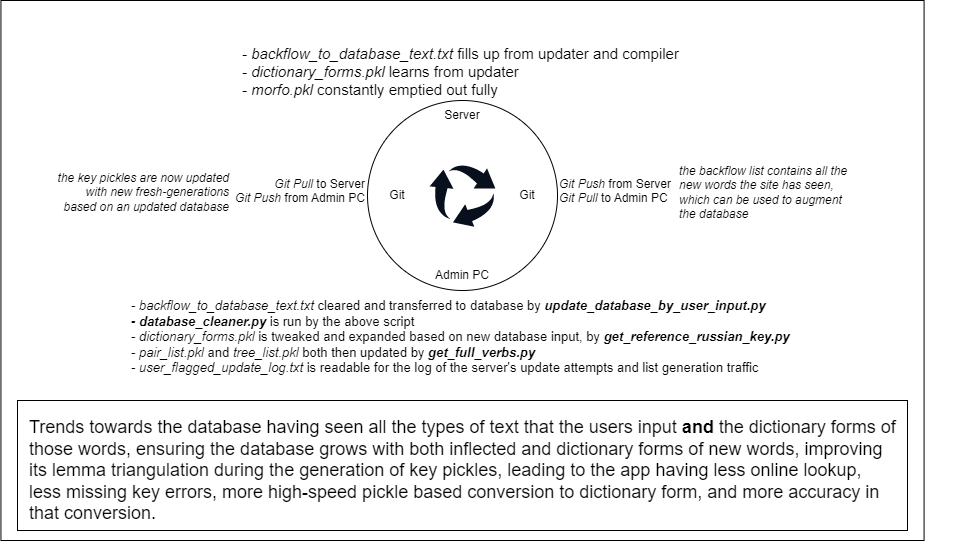

The diagram above was exported from draw.io. Its source (the exported page's mxGraphModel, read from the mxfile embedded in the PNG):
<mxGraphModel dx="1964" dy="658" grid="1" gridSize="10" guides="1" tooltips="1" connect="1" arrows="1" fold="1" page="1" pageScale="1" pageWidth="850" pageHeight="1100" math="0" shadow="0">
  <root>
    <mxCell id="0" />
    <mxCell id="1" parent="0" />
    <mxCell id="_SfVGSHRr8BDUSAYhjmO-16" value="" style="rounded=0;whiteSpace=wrap;html=1;" vertex="1" parent="1">
      <mxGeometry x="-26.56000000000001" y="110" width="923.13" height="540" as="geometry" />
    </mxCell>
    <mxCell id="_SfVGSHRr8BDUSAYhjmO-1" value="" style="ellipse;whiteSpace=wrap;html=1;aspect=fixed;" vertex="1" parent="1">
      <mxGeometry x="340" y="210" width="190" height="190" as="geometry" />
    </mxCell>
    <mxCell id="_SfVGSHRr8BDUSAYhjmO-2" value="Admin PC" style="text;html=1;strokeColor=none;fillColor=none;align=center;verticalAlign=middle;whiteSpace=wrap;rounded=0;" vertex="1" parent="1">
      <mxGeometry x="405" y="370" width="60" height="30" as="geometry" />
    </mxCell>
    <mxCell id="_SfVGSHRr8BDUSAYhjmO-3" value="Server" style="text;html=1;strokeColor=none;fillColor=none;align=center;verticalAlign=middle;whiteSpace=wrap;rounded=0;" vertex="1" parent="1">
      <mxGeometry x="405" y="210" width="60" height="30" as="geometry" />
    </mxCell>
    <mxCell id="_SfVGSHRr8BDUSAYhjmO-4" value="Git" style="text;html=1;strokeColor=none;fillColor=none;align=center;verticalAlign=middle;whiteSpace=wrap;rounded=0;" vertex="1" parent="1">
      <mxGeometry x="470" y="290" width="60" height="30" as="geometry" />
    </mxCell>
    <mxCell id="_SfVGSHRr8BDUSAYhjmO-5" value="Git" style="text;html=1;strokeColor=none;fillColor=none;align=center;verticalAlign=middle;whiteSpace=wrap;rounded=0;" vertex="1" parent="1">
      <mxGeometry x="340" y="290" width="60" height="30" as="geometry" />
    </mxCell>
    <mxCell id="_SfVGSHRr8BDUSAYhjmO-6" value="&lt;i style=&quot;font-size: 15px;&quot;&gt;- backflow_to_database_text.txt &lt;/i&gt;fills up from updater and compiler&lt;br style=&quot;font-size: 15px;&quot;&gt;&lt;i style=&quot;font-size: 15px;&quot;&gt;- dictionary_forms.pkl &lt;/i&gt;learns from updater&lt;br style=&quot;font-size: 15px;&quot;&gt;&lt;i style=&quot;font-size: 15px;&quot;&gt;- morfo.pkl &lt;/i&gt;constantly emptied out fully" style="text;html=1;strokeColor=none;fillColor=none;align=left;verticalAlign=top;whiteSpace=wrap;rounded=0;fontSize=15;" vertex="1" parent="1">
      <mxGeometry x="212.51" y="148" width="445" height="60" as="geometry" />
    </mxCell>
    <mxCell id="_SfVGSHRr8BDUSAYhjmO-7" value="&lt;i&gt;Git Push &lt;/i&gt;from Server&lt;br&gt;&lt;i&gt;Git Pull &lt;/i&gt;to Admin PC" style="text;html=1;strokeColor=none;fillColor=none;align=left;verticalAlign=top;whiteSpace=wrap;rounded=0;" vertex="1" parent="1">
      <mxGeometry x="530" y="280" width="400" height="50" as="geometry" />
    </mxCell>
    <mxCell id="_SfVGSHRr8BDUSAYhjmO-8" value="&lt;font style=&quot;font-size: 13px;&quot;&gt;&lt;i style=&quot;font-size: 13px;&quot;&gt;- backflow_to_database_text.txt &lt;/i&gt;cleared and transferred to database by &lt;b style=&quot;font-size: 13px;&quot;&gt;&lt;i style=&quot;font-size: 13px;&quot;&gt;update_database_by_user_input.py&lt;/i&gt;&amp;nbsp;&lt;/b&gt;&lt;br style=&quot;font-size: 13px;&quot;&gt;&lt;i style=&quot;font-size: 13px;&quot;&gt;&lt;b style=&quot;font-size: 13px;&quot;&gt;- database_cleaner.py&lt;/b&gt;&lt;/i&gt;&amp;nbsp;is run by the above script&lt;br style=&quot;font-size: 13px;&quot;&gt;&lt;i style=&quot;font-size: 13px;&quot;&gt;- dictionary_forms.pkl &lt;/i&gt;is tweaked and expanded based on new database input, by &lt;b style=&quot;font-size: 13px;&quot;&gt;&lt;i style=&quot;font-size: 13px;&quot;&gt;get_reference_russian_key.py&lt;/i&gt;&lt;/b&gt;&lt;br style=&quot;font-size: 13px;&quot;&gt;&lt;i style=&quot;font-size: 13px;&quot;&gt;- pair_list.pkl&amp;nbsp;&lt;/i&gt;and&amp;nbsp;&lt;i style=&quot;font-size: 13px;&quot;&gt;tree_list.pkl&lt;/i&gt;&amp;nbsp;both then updated by &lt;b style=&quot;font-size: 13px;&quot;&gt;&lt;i style=&quot;font-size: 13px;&quot;&gt;get_full_verbs.py&lt;br style=&quot;font-size: 13px;&quot;&gt;&lt;/i&gt;&lt;/b&gt;&lt;i style=&quot;font-size: 13px;&quot;&gt;- user_flagged_update_log.txt&amp;nbsp;&lt;/i&gt;is readable for the log of the server's update attempts and list generation traffic&lt;br style=&quot;font-size: 13px;&quot;&gt;&lt;/font&gt;" style="text;html=1;strokeColor=none;fillColor=none;align=left;verticalAlign=top;whiteSpace=wrap;rounded=0;fontSize=13;" vertex="1" parent="1">
      <mxGeometry x="102.18" y="401" width="665.63" height="90" as="geometry" />
    </mxCell>
    <mxCell id="_SfVGSHRr8BDUSAYhjmO-9" value="&lt;i&gt;Git Pull &lt;/i&gt;to&amp;nbsp;Server&lt;br&gt;&lt;i&gt;Git Push &lt;/i&gt;from&amp;nbsp;Admin PC" style="text;html=1;strokeColor=none;fillColor=none;align=right;verticalAlign=top;whiteSpace=wrap;rounded=0;" vertex="1" parent="1">
      <mxGeometry x="165" y="280" width="175" height="50" as="geometry" />
    </mxCell>
    <mxCell id="_SfVGSHRr8BDUSAYhjmO-12" value="" style="sketch=0;html=1;aspect=fixed;strokeColor=none;shadow=0;fillColor=#07101C;verticalAlign=top;labelPosition=center;verticalLabelPosition=bottom;shape=mxgraph.gcp2.arrow_cycle" vertex="1" parent="1">
      <mxGeometry x="402.1" y="273.75" width="65.79" height="62.5" as="geometry" />
    </mxCell>
    <mxCell id="_SfVGSHRr8BDUSAYhjmO-13" value="&lt;i&gt;the key pickles are now updated with new fresh-generations based on an updated database&lt;/i&gt;" style="text;html=1;strokeColor=none;fillColor=none;align=right;verticalAlign=top;whiteSpace=wrap;rounded=0;" vertex="1" parent="1">
      <mxGeometry x="29.37" y="273.75" width="175" height="50" as="geometry" />
    </mxCell>
    <mxCell id="_SfVGSHRr8BDUSAYhjmO-14" value="&lt;i&gt;the backflow list contains all the new words the site has seen, which can be used to augment the database&lt;/i&gt;" style="text;html=1;strokeColor=none;fillColor=none;align=left;verticalAlign=top;whiteSpace=wrap;rounded=0;" vertex="1" parent="1">
      <mxGeometry x="650" y="266.88" width="175" height="76.25" as="geometry" />
    </mxCell>
    <mxCell id="_SfVGSHRr8BDUSAYhjmO-17" value="" style="rounded=0;whiteSpace=wrap;html=1;" vertex="1" parent="1">
      <mxGeometry x="-10" y="510" width="890" height="130" as="geometry" />
    </mxCell>
    <mxCell id="_SfVGSHRr8BDUSAYhjmO-15" value="&lt;span style=&quot;font-size: 18px;&quot;&gt;Trends towards the database having seen all the types of text that the users input &lt;b style=&quot;font-size: 18px;&quot;&gt;and&lt;/b&gt;&amp;nbsp;the dictionary forms of those words, ensuring the database grows with both inflected and dictionary forms of new words, improving its lemma triangulation during the generation of key pickles, leading to the app having less online lookup, less missing key errors, more high-speed pickle based conversion to dictionary form, and more accuracy in that conversion.&lt;/span&gt;" style="text;html=1;strokeColor=none;fillColor=none;align=left;verticalAlign=top;whiteSpace=wrap;rounded=0;fontSize=18;fontStyle=0" vertex="1" parent="1">
      <mxGeometry y="520" width="870" height="90" as="geometry" />
    </mxCell>
  </root>
</mxGraphModel>